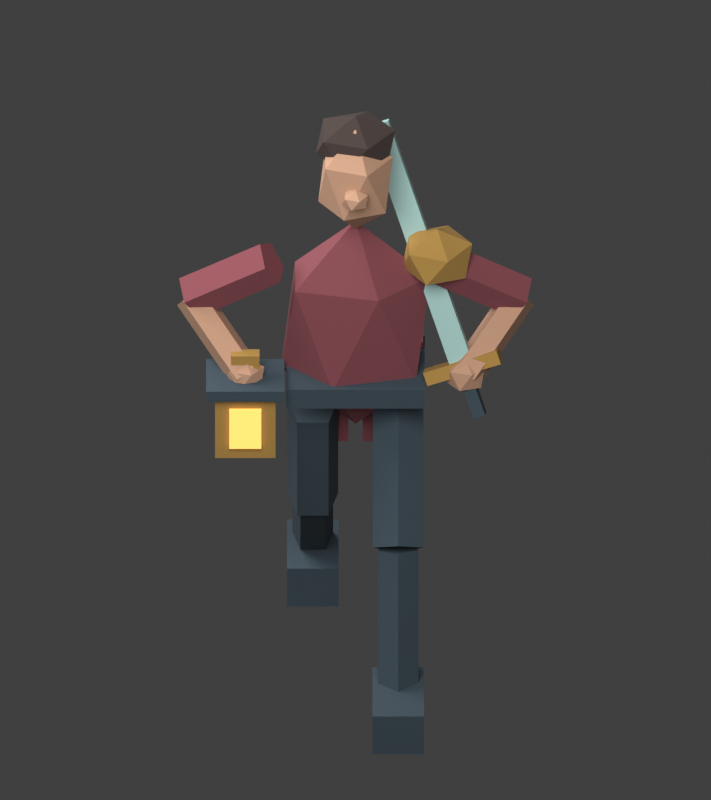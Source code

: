 # Source: rig.blend  (saved by Blender 5.2.45; exported with 4.5.12 LTS)
import bpy
from mathutils import Matrix  # noqa: F401  (used for matrix-valued properties, if any)

bpy.ops.wm.read_factory_settings(use_empty=True)
scene = bpy.context.scene
scene.name = 'Scene'

# ---- collections
col_collection = bpy.data.collections.new('Collection'); scene.collection.children.link(col_collection)

# ---- materials (node trees are filled in below, after node groups)
mat_oxblood_cloth = bpy.data.materials.new('oxblood-cloth')
mat_oxblood_cloth.diffuse_color = (0.24, 0.065, 0.08, 1.0)
mat_ink_leather = bpy.data.materials.new('ink-leather')
mat_ink_leather.diffuse_color = (0.045, 0.07, 0.09, 1.0)
mat_warm_male_face = bpy.data.materials.new('warm-male-face')
mat_warm_male_face.diffuse_color = (0.54, 0.31, 0.2, 1.0)
mat_cropped_hair = bpy.data.materials.new('cropped-hair')
mat_cropped_hair.diffuse_color = (0.055, 0.037, 0.033, 1.0)
mat_lantern_brass = bpy.data.materials.new('lantern-brass')
mat_lantern_brass.diffuse_color = (0.43, 0.25, 0.06, 1.0)
mat_pale_steel = bpy.data.materials.new('pale-steel')
mat_pale_steel.diffuse_color = (0.39, 0.6, 0.57, 1.0)
mat_warm_flame = bpy.data.materials.new('warm-flame')
mat_warm_flame.diffuse_color = (1.0, 0.53, 0.12, 1.0)

# ---- material node trees
mat_oxblood_cloth.use_nodes = True; mat_oxblood_cloth.node_tree.nodes.clear()
_N = mat_oxblood_cloth.node_tree.nodes; _L = mat_oxblood_cloth.node_tree.links
n0 = _N.new('ShaderNodeBsdfPrincipled'); n0.name = 'Principled BSDF'; n0.location = (-200, 100)
n0.inputs[0].default_value = (0.24, 0.065, 0.08, 1.0)
n0.inputs[2].default_value = 1.0
n0.inputs[10].default_value = 0.005
n1 = _N.new('ShaderNodeOutputMaterial'); n1.name = 'Material Output'; n1.location = (200, 100)
_L.new(n0.outputs[0], n1.inputs[0])
n1.is_active_output = True
mat_ink_leather.use_nodes = True; mat_ink_leather.node_tree.nodes.clear()
_N = mat_ink_leather.node_tree.nodes; _L = mat_ink_leather.node_tree.links
n0 = _N.new('ShaderNodeBsdfPrincipled'); n0.name = 'Principled BSDF'; n0.location = (-200, 100)
n0.inputs[0].default_value = (0.045, 0.07, 0.09, 1.0)
n0.inputs[2].default_value = 1.0
n0.inputs[10].default_value = 0.005
n1 = _N.new('ShaderNodeOutputMaterial'); n1.name = 'Material Output'; n1.location = (200, 100)
_L.new(n0.outputs[0], n1.inputs[0])
n1.is_active_output = True
mat_warm_male_face.use_nodes = True; mat_warm_male_face.node_tree.nodes.clear()
_N = mat_warm_male_face.node_tree.nodes; _L = mat_warm_male_face.node_tree.links
n0 = _N.new('ShaderNodeBsdfPrincipled'); n0.name = 'Principled BSDF'; n0.location = (-200, 100)
n0.inputs[0].default_value = (0.54, 0.31, 0.2, 1.0)
n0.inputs[2].default_value = 1.0
n0.inputs[10].default_value = 0.005
n1 = _N.new('ShaderNodeOutputMaterial'); n1.name = 'Material Output'; n1.location = (200, 100)
_L.new(n0.outputs[0], n1.inputs[0])
n1.is_active_output = True
mat_cropped_hair.use_nodes = True; mat_cropped_hair.node_tree.nodes.clear()
_N = mat_cropped_hair.node_tree.nodes; _L = mat_cropped_hair.node_tree.links
n0 = _N.new('ShaderNodeBsdfPrincipled'); n0.name = 'Principled BSDF'; n0.location = (-200, 100)
n0.inputs[0].default_value = (0.055, 0.037, 0.033, 1.0)
n0.inputs[2].default_value = 1.0
n0.inputs[10].default_value = 0.005
n1 = _N.new('ShaderNodeOutputMaterial'); n1.name = 'Material Output'; n1.location = (200, 100)
_L.new(n0.outputs[0], n1.inputs[0])
n1.is_active_output = True
mat_lantern_brass.use_nodes = True; mat_lantern_brass.node_tree.nodes.clear()
_N = mat_lantern_brass.node_tree.nodes; _L = mat_lantern_brass.node_tree.links
n0 = _N.new('ShaderNodeBsdfPrincipled'); n0.name = 'Principled BSDF'; n0.location = (-200, 100)
n0.inputs[0].default_value = (0.43, 0.25, 0.06, 1.0)
n0.inputs[2].default_value = 1.0
n0.inputs[10].default_value = 0.005
n1 = _N.new('ShaderNodeOutputMaterial'); n1.name = 'Material Output'; n1.location = (200, 100)
_L.new(n0.outputs[0], n1.inputs[0])
n1.is_active_output = True
mat_pale_steel.use_nodes = True; mat_pale_steel.node_tree.nodes.clear()
_N = mat_pale_steel.node_tree.nodes; _L = mat_pale_steel.node_tree.links
n0 = _N.new('ShaderNodeBsdfPrincipled'); n0.name = 'Principled BSDF'; n0.location = (-200, 100)
n0.inputs[0].default_value = (0.39, 0.6, 0.57, 1.0)
n0.inputs[2].default_value = 1.0
n0.inputs[10].default_value = 0.005
n1 = _N.new('ShaderNodeOutputMaterial'); n1.name = 'Material Output'; n1.location = (200, 100)
_L.new(n0.outputs[0], n1.inputs[0])
n1.is_active_output = True
mat_warm_flame.use_nodes = True; mat_warm_flame.node_tree.nodes.clear()
_N = mat_warm_flame.node_tree.nodes; _L = mat_warm_flame.node_tree.links
n0 = _N.new('ShaderNodeBsdfPrincipled'); n0.name = 'Principled BSDF'; n0.location = (-200, 100)
n0.inputs[0].default_value = (1.0, 0.53, 0.12, 1.0)
n0.inputs[2].default_value = 1.0
n0.inputs[10].default_value = 0.005
n0.inputs[27].default_value = (1.0, 0.53, 0.12, 1.0)
n0.inputs[28].default_value = 1.0
n1 = _N.new('ShaderNodeOutputMaterial'); n1.name = 'Material Output'; n1.location = (200, 100)
_L.new(n0.outputs[0], n1.inputs[0])
n1.is_active_output = True

# ---- world
world_world = bpy.data.worlds.new('World'); scene.world = world_world
world_world.use_nodes = True; world_world.node_tree.nodes.clear()
_N = world_world.node_tree.nodes; _L = world_world.node_tree.links
n0 = _N.new('ShaderNodeOutputWorld'); n0.name = 'World Output'; n0.location = (200, 100)
n1 = _N.new('ShaderNodeBackground'); n1.name = 'Background'; n1.location = (-200, 100)
n1.inputs[0].default_value = (0.05088, 0.05088, 0.05088, 1.0)
_L.new(n1.outputs[0], n0.inputs[0])
n0.is_active_output = True
world_world.color = (0.15, 0.15, 0.15)
world_world.sun_shadow_jitter_overblur = 0.0

# ---- cameras
cam_camera_001 = bpy.data.cameras.new('Camera.001')
cam_camera_001.type = 'ORTHO'
cam_camera_001.ortho_scale = 2.25

# ---- lights
light_area = bpy.data.lights.new('Area', 'AREA')
light_area.energy = 450.0
light_area.shape = 'DISK'
light_area.size = 5.0
light_area.size_y = 1.0
light_area_001 = bpy.data.lights.new('Area.001', 'AREA')
light_area_001.energy = 220.0
light_area_001.shape = 'DISK'
light_area_001.size = 4.0
light_area_001.size_y = 1.0

# ---- meshes
me_icosphere = bpy.data.meshes.new('Icosphere')
me_icosphere.from_pydata([(0.0, 0.0, -1.0), (0.7236, -0.5257, -0.4472), (-0.2764, -0.8506, -0.4472), (-0.8944, 0.0, -0.4472), (-0.2764, 0.8506, -0.4472), (0.7236, 0.5257, -0.4472), (0.2764, -0.8506, 0.4472), (-0.7236, -0.5257, 0.4472), (-0.7236, 0.5257, 0.4472), (0.2764, 0.8506, 0.4472), (0.8944, 0.0, 0.4472), (0.0, 0.0, 1.0)], [], [(0, 1, 2), (1, 0, 5), (0, 2, 3), (0, 3, 4), (0, 4, 5), (1, 5, 10), (2, 1, 6), (3, 2, 7), (4, 3, 8), (5, 4, 9), (1, 10, 6), (2, 6, 7), (3, 7, 8), (4, 8, 9), (5, 9, 10), (6, 10, 11), (7, 6, 11), (8, 7, 11), (9, 8, 11), (10, 9, 11)])
_uv = me_icosphere.uv_layers.new(name='UVMap')
_uv.uv.foreach_set('vector', [0.1818, 0.0, 0.2727, 0.1575, 0.09091, 0.1575, 0.2727, 0.1575, 0.3636, 0.0, 0.4545, 0.1575, 0.9091, 0.0, 1.0, 0.1575, 0.8182, 0.1575, 0.7273, 0.0, 0.8182, 0.1575, 0.6364, 0.1575, 0.5455, 0.0, 0.6364, 0.1575, 0.4545, 0.1575, 0.2727, 0.1575, 0.4545, 0.1575, 0.3636, 0.3149, 0.09091, 0.1575, 0.2727, 0.1575, 0.1818, 0.3149, 0.8182, 0.1575, 1.0, 0.1575, 0.9091, 0.3149, 0.6364, 0.1575, 0.8182, 0.1575, 0.7273, 0.3149, 0.4545, 0.1575, 0.6364, 0.1575, 0.5455, 0.3149, 0.2727, 0.1575, 0.3636, 0.3149, 0.1818, 0.3149, 0.09091, 0.1575, 0.1818, 0.3149, 0.0, 0.3149, 0.8182, 0.1575, 0.9091, 0.3149, 0.7273, 0.3149, 0.6364, 0.1575, 0.7273, 0.3149, 0.5455, 0.3149, 0.4545, 0.1575, 0.5455, 0.3149, 0.3636, 0.3149, 0.1818, 0.3149, 0.3636, 0.3149, 0.2727, 0.4724, 0.0, 0.3149, 0.1818, 0.3149, 0.09091, 0.4724, 0.7273, 0.3149, 0.9091, 0.3149, 0.8182, 0.4724, 0.5455, 0.3149, 0.7273, 0.3149, 0.6364, 0.4724, 0.3636, 0.3149, 0.5455, 0.3149, 0.4545, 0.4724])
me_icosphere.materials.append(mat_oxblood_cloth)
me_icosphere.update()
me_cube_001 = bpy.data.meshes.new('Cube.001')
me_cube_001.from_pydata([(-0.5, -0.5, -0.5), (-0.5, -0.5, 0.5), (-0.5, 0.5, -0.5), (-0.5, 0.5, 0.5), (0.5, -0.5, -0.5), (0.5, -0.5, 0.5), (0.5, 0.5, -0.5), (0.5, 0.5, 0.5)], [], [(0, 1, 3, 2), (2, 3, 7, 6), (6, 7, 5, 4), (4, 5, 1, 0), (2, 6, 4, 0), (7, 3, 1, 5)])
_uv = me_cube_001.uv_layers.new(name='UVMap')
_uv.uv.foreach_set('vector', [0.375, 0.0, 0.625, 0.0, 0.625, 0.25, 0.375, 0.25, 0.375, 0.25, 0.625, 0.25, 0.625, 0.5, 0.375, 0.5, 0.375, 0.5, 0.625, 0.5, 0.625, 0.75, 0.375, 0.75, 0.375, 0.75, 0.625, 0.75, 0.625, 1.0, 0.375, 1.0, 0.125, 0.5, 0.375, 0.5, 0.375, 0.75, 0.125, 0.75, 0.625, 0.5, 0.875, 0.5, 0.875, 0.75, 0.625, 0.75])
me_cube_001.materials.append(mat_ink_leather)
me_cube_001.update()
me_icosphere_001 = bpy.data.meshes.new('Icosphere.001')
me_icosphere_001.from_pydata([(0.0, 0.0, -1.0), (0.7236, -0.5257, -0.4472), (-0.2764, -0.8506, -0.4472), (-0.8944, 0.0, -0.4472), (-0.2764, 0.8506, -0.4472), (0.7236, 0.5257, -0.4472), (0.2764, -0.8506, 0.4472), (-0.7236, -0.5257, 0.4472), (-0.7236, 0.5257, 0.4472), (0.2764, 0.8506, 0.4472), (0.8944, 0.0, 0.4472), (0.0, 0.0, 1.0)], [], [(0, 1, 2), (1, 0, 5), (0, 2, 3), (0, 3, 4), (0, 4, 5), (1, 5, 10), (2, 1, 6), (3, 2, 7), (4, 3, 8), (5, 4, 9), (1, 10, 6), (2, 6, 7), (3, 7, 8), (4, 8, 9), (5, 9, 10), (6, 10, 11), (7, 6, 11), (8, 7, 11), (9, 8, 11), (10, 9, 11)])
_uv = me_icosphere_001.uv_layers.new(name='UVMap')
_uv.uv.foreach_set('vector', [0.1818, 0.0, 0.2727, 0.1575, 0.09091, 0.1575, 0.2727, 0.1575, 0.3636, 0.0, 0.4545, 0.1575, 0.9091, 0.0, 1.0, 0.1575, 0.8182, 0.1575, 0.7273, 0.0, 0.8182, 0.1575, 0.6364, 0.1575, 0.5455, 0.0, 0.6364, 0.1575, 0.4545, 0.1575, 0.2727, 0.1575, 0.4545, 0.1575, 0.3636, 0.3149, 0.09091, 0.1575, 0.2727, 0.1575, 0.1818, 0.3149, 0.8182, 0.1575, 1.0, 0.1575, 0.9091, 0.3149, 0.6364, 0.1575, 0.8182, 0.1575, 0.7273, 0.3149, 0.4545, 0.1575, 0.6364, 0.1575, 0.5455, 0.3149, 0.2727, 0.1575, 0.3636, 0.3149, 0.1818, 0.3149, 0.09091, 0.1575, 0.1818, 0.3149, 0.0, 0.3149, 0.8182, 0.1575, 0.9091, 0.3149, 0.7273, 0.3149, 0.6364, 0.1575, 0.7273, 0.3149, 0.5455, 0.3149, 0.4545, 0.1575, 0.5455, 0.3149, 0.3636, 0.3149, 0.1818, 0.3149, 0.3636, 0.3149, 0.2727, 0.4724, 0.0, 0.3149, 0.1818, 0.3149, 0.09091, 0.4724, 0.7273, 0.3149, 0.9091, 0.3149, 0.8182, 0.4724, 0.5455, 0.3149, 0.7273, 0.3149, 0.6364, 0.4724, 0.3636, 0.3149, 0.5455, 0.3149, 0.4545, 0.4724])
me_icosphere_001.materials.append(mat_warm_male_face)
me_icosphere_001.update()
me_icosphere_002 = bpy.data.meshes.new('Icosphere.002')
me_icosphere_002.from_pydata([(0.0, 0.0, -1.0), (0.7236, -0.5257, -0.4472), (-0.2764, -0.8506, -0.4472), (-0.8944, 0.0, -0.4472), (-0.2764, 0.8506, -0.4472), (0.7236, 0.5257, -0.4472), (0.2764, -0.8506, 0.4472), (-0.7236, -0.5257, 0.4472), (-0.7236, 0.5257, 0.4472), (0.2764, 0.8506, 0.4472), (0.8944, 0.0, 0.4472), (0.0, 0.0, 1.0)], [], [(0, 1, 2), (1, 0, 5), (0, 2, 3), (0, 3, 4), (0, 4, 5), (1, 5, 10), (2, 1, 6), (3, 2, 7), (4, 3, 8), (5, 4, 9), (1, 10, 6), (2, 6, 7), (3, 7, 8), (4, 8, 9), (5, 9, 10), (6, 10, 11), (7, 6, 11), (8, 7, 11), (9, 8, 11), (10, 9, 11)])
_uv = me_icosphere_002.uv_layers.new(name='UVMap')
_uv.uv.foreach_set('vector', [0.1818, 0.0, 0.2727, 0.1575, 0.09091, 0.1575, 0.2727, 0.1575, 0.3636, 0.0, 0.4545, 0.1575, 0.9091, 0.0, 1.0, 0.1575, 0.8182, 0.1575, 0.7273, 0.0, 0.8182, 0.1575, 0.6364, 0.1575, 0.5455, 0.0, 0.6364, 0.1575, 0.4545, 0.1575, 0.2727, 0.1575, 0.4545, 0.1575, 0.3636, 0.3149, 0.09091, 0.1575, 0.2727, 0.1575, 0.1818, 0.3149, 0.8182, 0.1575, 1.0, 0.1575, 0.9091, 0.3149, 0.6364, 0.1575, 0.8182, 0.1575, 0.7273, 0.3149, 0.4545, 0.1575, 0.6364, 0.1575, 0.5455, 0.3149, 0.2727, 0.1575, 0.3636, 0.3149, 0.1818, 0.3149, 0.09091, 0.1575, 0.1818, 0.3149, 0.0, 0.3149, 0.8182, 0.1575, 0.9091, 0.3149, 0.7273, 0.3149, 0.6364, 0.1575, 0.7273, 0.3149, 0.5455, 0.3149, 0.4545, 0.1575, 0.5455, 0.3149, 0.3636, 0.3149, 0.1818, 0.3149, 0.3636, 0.3149, 0.2727, 0.4724, 0.0, 0.3149, 0.1818, 0.3149, 0.09091, 0.4724, 0.7273, 0.3149, 0.9091, 0.3149, 0.8182, 0.4724, 0.5455, 0.3149, 0.7273, 0.3149, 0.6364, 0.4724, 0.3636, 0.3149, 0.5455, 0.3149, 0.4545, 0.4724])
me_icosphere_002.materials.append(mat_cropped_hair)
me_icosphere_002.update()
me_icosphere_003 = bpy.data.meshes.new('Icosphere.003')
me_icosphere_003.from_pydata([(0.0, 0.0, -1.0), (0.7236, -0.5257, -0.4472), (-0.2764, -0.8506, -0.4472), (-0.8944, 0.0, -0.4472), (-0.2764, 0.8506, -0.4472), (0.7236, 0.5257, -0.4472), (0.2764, -0.8506, 0.4472), (-0.7236, -0.5257, 0.4472), (-0.7236, 0.5257, 0.4472), (0.2764, 0.8506, 0.4472), (0.8944, 0.0, 0.4472), (0.0, 0.0, 1.0)], [], [(0, 1, 2), (1, 0, 5), (0, 2, 3), (0, 3, 4), (0, 4, 5), (1, 5, 10), (2, 1, 6), (3, 2, 7), (4, 3, 8), (5, 4, 9), (1, 10, 6), (2, 6, 7), (3, 7, 8), (4, 8, 9), (5, 9, 10), (6, 10, 11), (7, 6, 11), (8, 7, 11), (9, 8, 11), (10, 9, 11)])
_uv = me_icosphere_003.uv_layers.new(name='UVMap')
_uv.uv.foreach_set('vector', [0.1818, 0.0, 0.2727, 0.1575, 0.09091, 0.1575, 0.2727, 0.1575, 0.3636, 0.0, 0.4545, 0.1575, 0.9091, 0.0, 1.0, 0.1575, 0.8182, 0.1575, 0.7273, 0.0, 0.8182, 0.1575, 0.6364, 0.1575, 0.5455, 0.0, 0.6364, 0.1575, 0.4545, 0.1575, 0.2727, 0.1575, 0.4545, 0.1575, 0.3636, 0.3149, 0.09091, 0.1575, 0.2727, 0.1575, 0.1818, 0.3149, 0.8182, 0.1575, 1.0, 0.1575, 0.9091, 0.3149, 0.6364, 0.1575, 0.8182, 0.1575, 0.7273, 0.3149, 0.4545, 0.1575, 0.6364, 0.1575, 0.5455, 0.3149, 0.2727, 0.1575, 0.3636, 0.3149, 0.1818, 0.3149, 0.09091, 0.1575, 0.1818, 0.3149, 0.0, 0.3149, 0.8182, 0.1575, 0.9091, 0.3149, 0.7273, 0.3149, 0.6364, 0.1575, 0.7273, 0.3149, 0.5455, 0.3149, 0.4545, 0.1575, 0.5455, 0.3149, 0.3636, 0.3149, 0.1818, 0.3149, 0.3636, 0.3149, 0.2727, 0.4724, 0.0, 0.3149, 0.1818, 0.3149, 0.09091, 0.4724, 0.7273, 0.3149, 0.9091, 0.3149, 0.8182, 0.4724, 0.5455, 0.3149, 0.7273, 0.3149, 0.6364, 0.4724, 0.3636, 0.3149, 0.5455, 0.3149, 0.4545, 0.4724])
me_icosphere_003.materials.append(mat_warm_male_face)
me_icosphere_003.update()
me_icosphere_004 = bpy.data.meshes.new('Icosphere.004')
me_icosphere_004.from_pydata([(0.0, 0.0, -1.0), (0.7236, -0.5257, -0.4472), (-0.2764, -0.8506, -0.4472), (-0.8944, 0.0, -0.4472), (-0.2764, 0.8506, -0.4472), (0.7236, 0.5257, -0.4472), (0.2764, -0.8506, 0.4472), (-0.7236, -0.5257, 0.4472), (-0.7236, 0.5257, 0.4472), (0.2764, 0.8506, 0.4472), (0.8944, 0.0, 0.4472), (0.0, 0.0, 1.0)], [], [(0, 1, 2), (1, 0, 5), (0, 2, 3), (0, 3, 4), (0, 4, 5), (1, 5, 10), (2, 1, 6), (3, 2, 7), (4, 3, 8), (5, 4, 9), (1, 10, 6), (2, 6, 7), (3, 7, 8), (4, 8, 9), (5, 9, 10), (6, 10, 11), (7, 6, 11), (8, 7, 11), (9, 8, 11), (10, 9, 11)])
_uv = me_icosphere_004.uv_layers.new(name='UVMap')
_uv.uv.foreach_set('vector', [0.1818, 0.0, 0.2727, 0.1575, 0.09091, 0.1575, 0.2727, 0.1575, 0.3636, 0.0, 0.4545, 0.1575, 0.9091, 0.0, 1.0, 0.1575, 0.8182, 0.1575, 0.7273, 0.0, 0.8182, 0.1575, 0.6364, 0.1575, 0.5455, 0.0, 0.6364, 0.1575, 0.4545, 0.1575, 0.2727, 0.1575, 0.4545, 0.1575, 0.3636, 0.3149, 0.09091, 0.1575, 0.2727, 0.1575, 0.1818, 0.3149, 0.8182, 0.1575, 1.0, 0.1575, 0.9091, 0.3149, 0.6364, 0.1575, 0.8182, 0.1575, 0.7273, 0.3149, 0.4545, 0.1575, 0.6364, 0.1575, 0.5455, 0.3149, 0.2727, 0.1575, 0.3636, 0.3149, 0.1818, 0.3149, 0.09091, 0.1575, 0.1818, 0.3149, 0.0, 0.3149, 0.8182, 0.1575, 0.9091, 0.3149, 0.7273, 0.3149, 0.6364, 0.1575, 0.7273, 0.3149, 0.5455, 0.3149, 0.4545, 0.1575, 0.5455, 0.3149, 0.3636, 0.3149, 0.1818, 0.3149, 0.3636, 0.3149, 0.2727, 0.4724, 0.0, 0.3149, 0.1818, 0.3149, 0.09091, 0.4724, 0.7273, 0.3149, 0.9091, 0.3149, 0.8182, 0.4724, 0.5455, 0.3149, 0.7273, 0.3149, 0.6364, 0.4724, 0.3636, 0.3149, 0.5455, 0.3149, 0.4545, 0.4724])
me_icosphere_004.materials.append(mat_lantern_brass)
me_icosphere_004.update()
me_cube_002 = bpy.data.meshes.new('Cube.002')
me_cube_002.from_pydata([(-0.5, -0.5, -0.5), (-0.5, -0.5, 0.5), (-0.5, 0.5, -0.5), (-0.5, 0.5, 0.5), (0.5, -0.5, -0.5), (0.5, -0.5, 0.5), (0.5, 0.5, -0.5), (0.5, 0.5, 0.5)], [], [(0, 1, 3, 2), (2, 3, 7, 6), (6, 7, 5, 4), (4, 5, 1, 0), (2, 6, 4, 0), (7, 3, 1, 5)])
_uv = me_cube_002.uv_layers.new(name='UVMap')
_uv.uv.foreach_set('vector', [0.375, 0.0, 0.625, 0.0, 0.625, 0.25, 0.375, 0.25, 0.375, 0.25, 0.625, 0.25, 0.625, 0.5, 0.375, 0.5, 0.375, 0.5, 0.625, 0.5, 0.625, 0.75, 0.375, 0.75, 0.375, 0.75, 0.625, 0.75, 0.625, 1.0, 0.375, 1.0, 0.125, 0.5, 0.375, 0.5, 0.375, 0.75, 0.125, 0.75, 0.625, 0.5, 0.875, 0.5, 0.875, 0.75, 0.625, 0.75])
me_cube_002.materials.append(mat_oxblood_cloth)
me_cube_002.update()
me_cube_003 = bpy.data.meshes.new('Cube.003')
me_cube_003.from_pydata([(-0.5, -0.5, -0.5), (-0.5, -0.5, 0.5), (-0.5, 0.5, -0.5), (-0.5, 0.5, 0.5), (0.5, -0.5, -0.5), (0.5, -0.5, 0.5), (0.5, 0.5, -0.5), (0.5, 0.5, 0.5)], [], [(0, 1, 3, 2), (2, 3, 7, 6), (6, 7, 5, 4), (4, 5, 1, 0), (2, 6, 4, 0), (7, 3, 1, 5)])
_uv = me_cube_003.uv_layers.new(name='UVMap')
_uv.uv.foreach_set('vector', [0.375, 0.0, 0.625, 0.0, 0.625, 0.25, 0.375, 0.25, 0.375, 0.25, 0.625, 0.25, 0.625, 0.5, 0.375, 0.5, 0.375, 0.5, 0.625, 0.5, 0.625, 0.75, 0.375, 0.75, 0.375, 0.75, 0.625, 0.75, 0.625, 1.0, 0.375, 1.0, 0.125, 0.5, 0.375, 0.5, 0.375, 0.75, 0.125, 0.75, 0.625, 0.5, 0.875, 0.5, 0.875, 0.75, 0.625, 0.75])
me_cube_003.materials.append(mat_oxblood_cloth)
me_cube_003.update()
me_cylinder = bpy.data.meshes.new('Cylinder')
me_cylinder.from_pydata([(0.0, 0.075, -0.185), (0.0, 0.075, 0.185), (0.07133, 0.02318, -0.185), (0.07133, 0.02318, 0.185), (0.04408, -0.06068, -0.185), (0.04408, -0.06068, 0.185), (-0.04408, -0.06068, -0.185), (-0.04408, -0.06068, 0.185), (-0.07133, 0.02318, -0.185), (-0.07133, 0.02318, 0.185)], [], [(0, 1, 3, 2), (2, 3, 5, 4), (4, 5, 7, 6), (3, 1, 9, 7, 5), (6, 7, 9, 8), (8, 9, 1, 0), (0, 2, 4, 6, 8)])
_uv = me_cylinder.uv_layers.new(name='UVMap')
_uv.uv.foreach_set('vector', [1.0, 0.5, 1.0, 1.0, 0.8, 1.0, 0.8, 0.5, 0.8, 0.5, 0.8, 1.0, 0.6, 1.0, 0.6, 0.5, 0.6, 0.5, 0.6, 1.0, 0.4, 1.0, 0.4, 0.5, 0.4783, 0.3242, 0.25, 0.49, 0.02175, 0.3242, 0.1089, 0.05584, 0.3911, 0.05584, 0.4, 0.5, 0.4, 1.0, 0.2, 1.0, 0.2, 0.5, 0.2, 0.5, 0.2, 1.0, 2.98e-08, 1.0, 2.98e-08, 0.5, 0.75, 0.49, 0.9783, 0.3242, 0.8911, 0.05584, 0.6089, 0.05584, 0.5217, 0.3242])
me_cylinder.materials.append(mat_ink_leather)
me_cylinder.update()
me_cylinder_001 = bpy.data.meshes.new('Cylinder.001')
me_cylinder_001.from_pydata([(0.0, 0.06, -0.205), (0.0, 0.06, 0.205), (0.05706, 0.01854, -0.205), (0.05706, 0.01854, 0.205), (0.03527, -0.04854, -0.205), (0.03527, -0.04854, 0.205), (-0.03527, -0.04854, -0.205), (-0.03527, -0.04854, 0.205), (-0.05706, 0.01854, -0.205), (-0.05706, 0.01854, 0.205)], [], [(0, 1, 3, 2), (2, 3, 5, 4), (4, 5, 7, 6), (3, 1, 9, 7, 5), (6, 7, 9, 8), (8, 9, 1, 0), (0, 2, 4, 6, 8)])
_uv = me_cylinder_001.uv_layers.new(name='UVMap')
_uv.uv.foreach_set('vector', [1.0, 0.5, 1.0, 1.0, 0.8, 1.0, 0.8, 0.5, 0.8, 0.5, 0.8, 1.0, 0.6, 1.0, 0.6, 0.5, 0.6, 0.5, 0.6, 1.0, 0.4, 1.0, 0.4, 0.5, 0.4783, 0.3242, 0.25, 0.49, 0.02175, 0.3242, 0.1089, 0.05584, 0.3911, 0.05584, 0.4, 0.5, 0.4, 1.0, 0.2, 1.0, 0.2, 0.5, 0.2, 0.5, 0.2, 1.0, 2.98e-08, 1.0, 2.98e-08, 0.5, 0.75, 0.49, 0.9783, 0.3242, 0.8911, 0.05584, 0.6089, 0.05584, 0.5217, 0.3242])
me_cylinder_001.materials.append(mat_ink_leather)
me_cylinder_001.update()
me_cube_004 = bpy.data.meshes.new('Cube.004')
me_cube_004.from_pydata([(-0.5, -0.5, -0.5), (-0.5, -0.5, 0.5), (-0.5, 0.5, -0.5), (-0.5, 0.5, 0.5), (0.5, -0.5, -0.5), (0.5, -0.5, 0.5), (0.5, 0.5, -0.5), (0.5, 0.5, 0.5)], [], [(0, 1, 3, 2), (2, 3, 7, 6), (6, 7, 5, 4), (4, 5, 1, 0), (2, 6, 4, 0), (7, 3, 1, 5)])
_uv = me_cube_004.uv_layers.new(name='UVMap')
_uv.uv.foreach_set('vector', [0.375, 0.0, 0.625, 0.0, 0.625, 0.25, 0.375, 0.25, 0.375, 0.25, 0.625, 0.25, 0.625, 0.5, 0.375, 0.5, 0.375, 0.5, 0.625, 0.5, 0.625, 0.75, 0.375, 0.75, 0.375, 0.75, 0.625, 0.75, 0.625, 1.0, 0.375, 1.0, 0.125, 0.5, 0.375, 0.5, 0.375, 0.75, 0.125, 0.75, 0.625, 0.5, 0.875, 0.5, 0.875, 0.75, 0.625, 0.75])
me_cube_004.materials.append(mat_ink_leather)
me_cube_004.update()
me_cylinder_002 = bpy.data.meshes.new('Cylinder.002')
me_cylinder_002.from_pydata([(0.0, 0.075, -0.185), (0.0, 0.075, 0.185), (0.07133, 0.02318, -0.185), (0.07133, 0.02318, 0.185), (0.04408, -0.06068, -0.185), (0.04408, -0.06068, 0.185), (-0.04408, -0.06068, -0.185), (-0.04408, -0.06068, 0.185), (-0.07133, 0.02318, -0.185), (-0.07133, 0.02318, 0.185)], [], [(0, 1, 3, 2), (2, 3, 5, 4), (4, 5, 7, 6), (3, 1, 9, 7, 5), (6, 7, 9, 8), (8, 9, 1, 0), (0, 2, 4, 6, 8)])
_uv = me_cylinder_002.uv_layers.new(name='UVMap')
_uv.uv.foreach_set('vector', [1.0, 0.5, 1.0, 1.0, 0.8, 1.0, 0.8, 0.5, 0.8, 0.5, 0.8, 1.0, 0.6, 1.0, 0.6, 0.5, 0.6, 0.5, 0.6, 1.0, 0.4, 1.0, 0.4, 0.5, 0.4783, 0.3242, 0.25, 0.49, 0.02175, 0.3242, 0.1089, 0.05584, 0.3911, 0.05584, 0.4, 0.5, 0.4, 1.0, 0.2, 1.0, 0.2, 0.5, 0.2, 0.5, 0.2, 1.0, 2.98e-08, 1.0, 2.98e-08, 0.5, 0.75, 0.49, 0.9783, 0.3242, 0.8911, 0.05584, 0.6089, 0.05584, 0.5217, 0.3242])
me_cylinder_002.materials.append(mat_ink_leather)
me_cylinder_002.update()
me_cylinder_003 = bpy.data.meshes.new('Cylinder.003')
me_cylinder_003.from_pydata([(0.0, 0.06, -0.205), (0.0, 0.06, 0.205), (0.05706, 0.01854, -0.205), (0.05706, 0.01854, 0.205), (0.03527, -0.04854, -0.205), (0.03527, -0.04854, 0.205), (-0.03527, -0.04854, -0.205), (-0.03527, -0.04854, 0.205), (-0.05706, 0.01854, -0.205), (-0.05706, 0.01854, 0.205)], [], [(0, 1, 3, 2), (2, 3, 5, 4), (4, 5, 7, 6), (3, 1, 9, 7, 5), (6, 7, 9, 8), (8, 9, 1, 0), (0, 2, 4, 6, 8)])
_uv = me_cylinder_003.uv_layers.new(name='UVMap')
_uv.uv.foreach_set('vector', [1.0, 0.5, 1.0, 1.0, 0.8, 1.0, 0.8, 0.5, 0.8, 0.5, 0.8, 1.0, 0.6, 1.0, 0.6, 0.5, 0.6, 0.5, 0.6, 1.0, 0.4, 1.0, 0.4, 0.5, 0.4783, 0.3242, 0.25, 0.49, 0.02175, 0.3242, 0.1089, 0.05584, 0.3911, 0.05584, 0.4, 0.5, 0.4, 1.0, 0.2, 1.0, 0.2, 0.5, 0.2, 0.5, 0.2, 1.0, 2.98e-08, 1.0, 2.98e-08, 0.5, 0.75, 0.49, 0.9783, 0.3242, 0.8911, 0.05584, 0.6089, 0.05584, 0.5217, 0.3242])
me_cylinder_003.materials.append(mat_ink_leather)
me_cylinder_003.update()
me_cube_005 = bpy.data.meshes.new('Cube.005')
me_cube_005.from_pydata([(-0.5, -0.5, -0.5), (-0.5, -0.5, 0.5), (-0.5, 0.5, -0.5), (-0.5, 0.5, 0.5), (0.5, -0.5, -0.5), (0.5, -0.5, 0.5), (0.5, 0.5, -0.5), (0.5, 0.5, 0.5)], [], [(0, 1, 3, 2), (2, 3, 7, 6), (6, 7, 5, 4), (4, 5, 1, 0), (2, 6, 4, 0), (7, 3, 1, 5)])
_uv = me_cube_005.uv_layers.new(name='UVMap')
_uv.uv.foreach_set('vector', [0.375, 0.0, 0.625, 0.0, 0.625, 0.25, 0.375, 0.25, 0.375, 0.25, 0.625, 0.25, 0.625, 0.5, 0.375, 0.5, 0.375, 0.5, 0.625, 0.5, 0.625, 0.75, 0.375, 0.75, 0.375, 0.75, 0.625, 0.75, 0.625, 1.0, 0.375, 1.0, 0.125, 0.5, 0.375, 0.5, 0.375, 0.75, 0.125, 0.75, 0.625, 0.5, 0.875, 0.5, 0.875, 0.75, 0.625, 0.75])
me_cube_005.materials.append(mat_ink_leather)
me_cube_005.update()
me_cylinder_004 = bpy.data.meshes.new('Cylinder.004')
me_cylinder_004.from_pydata([(0.0, 0.065, -0.1252), (0.0, 0.065, 0.1252), (0.06182, 0.02009, -0.1252), (0.06182, 0.02009, 0.1252), (0.03821, -0.05259, -0.1252), (0.03821, -0.05259, 0.1252), (-0.03821, -0.05259, -0.1252), (-0.03821, -0.05259, 0.1252), (-0.06182, 0.02009, -0.1252), (-0.06182, 0.02009, 0.1252)], [], [(0, 1, 3, 2), (2, 3, 5, 4), (4, 5, 7, 6), (3, 1, 9, 7, 5), (6, 7, 9, 8), (8, 9, 1, 0), (0, 2, 4, 6, 8)])
_uv = me_cylinder_004.uv_layers.new(name='UVMap')
_uv.uv.foreach_set('vector', [1.0, 0.5, 1.0, 1.0, 0.8, 1.0, 0.8, 0.5, 0.8, 0.5, 0.8, 1.0, 0.6, 1.0, 0.6, 0.5, 0.6, 0.5, 0.6, 1.0, 0.4, 1.0, 0.4, 0.5, 0.4783, 0.3242, 0.25, 0.49, 0.02175, 0.3242, 0.1089, 0.05584, 0.3911, 0.05584, 0.4, 0.5, 0.4, 1.0, 0.2, 1.0, 0.2, 0.5, 0.2, 0.5, 0.2, 1.0, 2.98e-08, 1.0, 2.98e-08, 0.5, 0.75, 0.49, 0.9783, 0.3242, 0.8911, 0.05584, 0.6089, 0.05584, 0.5217, 0.3242])
me_cylinder_004.materials.append(mat_oxblood_cloth)
me_cylinder_004.update()
me_cylinder_005 = bpy.data.meshes.new('Cylinder.005')
me_cylinder_005.from_pydata([(0.0, 0.05, -0.07089), (0.0, 0.05, 0.07089), (0.04755, 0.01545, -0.07089), (0.04755, 0.01545, 0.07089), (0.02939, -0.04045, -0.07089), (0.02939, -0.04045, 0.07089), (-0.02939, -0.04045, -0.07089), (-0.02939, -0.04045, 0.07089), (-0.04755, 0.01545, -0.07089), (-0.04755, 0.01545, 0.07089)], [], [(0, 1, 3, 2), (2, 3, 5, 4), (4, 5, 7, 6), (3, 1, 9, 7, 5), (6, 7, 9, 8), (8, 9, 1, 0), (0, 2, 4, 6, 8)])
_uv = me_cylinder_005.uv_layers.new(name='UVMap')
_uv.uv.foreach_set('vector', [1.0, 0.5, 1.0, 1.0, 0.8, 1.0, 0.8, 0.5, 0.8, 0.5, 0.8, 1.0, 0.6, 1.0, 0.6, 0.5, 0.6, 0.5, 0.6, 1.0, 0.4, 1.0, 0.4, 0.5, 0.4783, 0.3242, 0.25, 0.49, 0.02175, 0.3242, 0.1089, 0.05584, 0.3911, 0.05584, 0.4, 0.5, 0.4, 1.0, 0.2, 1.0, 0.2, 0.5, 0.2, 0.5, 0.2, 1.0, 2.98e-08, 1.0, 2.98e-08, 0.5, 0.75, 0.49, 0.9783, 0.3242, 0.8911, 0.05584, 0.6089, 0.05584, 0.5217, 0.3242])
me_cylinder_005.materials.append(mat_warm_male_face)
me_cylinder_005.update()
me_icosphere_005 = bpy.data.meshes.new('Icosphere.005')
me_icosphere_005.from_pydata([(0.0, 0.0, -1.0), (0.7236, -0.5257, -0.4472), (-0.2764, -0.8506, -0.4472), (-0.8944, 0.0, -0.4472), (-0.2764, 0.8506, -0.4472), (0.7236, 0.5257, -0.4472), (0.2764, -0.8506, 0.4472), (-0.7236, -0.5257, 0.4472), (-0.7236, 0.5257, 0.4472), (0.2764, 0.8506, 0.4472), (0.8944, 0.0, 0.4472), (0.0, 0.0, 1.0)], [], [(0, 1, 2), (1, 0, 5), (0, 2, 3), (0, 3, 4), (0, 4, 5), (1, 5, 10), (2, 1, 6), (3, 2, 7), (4, 3, 8), (5, 4, 9), (1, 10, 6), (2, 6, 7), (3, 7, 8), (4, 8, 9), (5, 9, 10), (6, 10, 11), (7, 6, 11), (8, 7, 11), (9, 8, 11), (10, 9, 11)])
_uv = me_icosphere_005.uv_layers.new(name='UVMap')
_uv.uv.foreach_set('vector', [0.1818, 0.0, 0.2727, 0.1575, 0.09091, 0.1575, 0.2727, 0.1575, 0.3636, 0.0, 0.4545, 0.1575, 0.9091, 0.0, 1.0, 0.1575, 0.8182, 0.1575, 0.7273, 0.0, 0.8182, 0.1575, 0.6364, 0.1575, 0.5455, 0.0, 0.6364, 0.1575, 0.4545, 0.1575, 0.2727, 0.1575, 0.4545, 0.1575, 0.3636, 0.3149, 0.09091, 0.1575, 0.2727, 0.1575, 0.1818, 0.3149, 0.8182, 0.1575, 1.0, 0.1575, 0.9091, 0.3149, 0.6364, 0.1575, 0.8182, 0.1575, 0.7273, 0.3149, 0.4545, 0.1575, 0.6364, 0.1575, 0.5455, 0.3149, 0.2727, 0.1575, 0.3636, 0.3149, 0.1818, 0.3149, 0.09091, 0.1575, 0.1818, 0.3149, 0.0, 0.3149, 0.8182, 0.1575, 0.9091, 0.3149, 0.7273, 0.3149, 0.6364, 0.1575, 0.7273, 0.3149, 0.5455, 0.3149, 0.4545, 0.1575, 0.5455, 0.3149, 0.3636, 0.3149, 0.1818, 0.3149, 0.3636, 0.3149, 0.2727, 0.4724, 0.0, 0.3149, 0.1818, 0.3149, 0.09091, 0.4724, 0.7273, 0.3149, 0.9091, 0.3149, 0.8182, 0.4724, 0.5455, 0.3149, 0.7273, 0.3149, 0.6364, 0.4724, 0.3636, 0.3149, 0.5455, 0.3149, 0.4545, 0.4724])
me_icosphere_005.materials.append(mat_warm_male_face)
me_icosphere_005.update()
me_cylinder_006 = bpy.data.meshes.new('Cylinder.006')
me_cylinder_006.from_pydata([(0.0, 0.065, -0.1252), (0.0, 0.065, 0.1252), (0.06182, 0.02009, -0.1252), (0.06182, 0.02009, 0.1252), (0.03821, -0.05259, -0.1252), (0.03821, -0.05259, 0.1252), (-0.03821, -0.05259, -0.1252), (-0.03821, -0.05259, 0.1252), (-0.06182, 0.02009, -0.1252), (-0.06182, 0.02009, 0.1252)], [], [(0, 1, 3, 2), (2, 3, 5, 4), (4, 5, 7, 6), (3, 1, 9, 7, 5), (6, 7, 9, 8), (8, 9, 1, 0), (0, 2, 4, 6, 8)])
_uv = me_cylinder_006.uv_layers.new(name='UVMap')
_uv.uv.foreach_set('vector', [1.0, 0.5, 1.0, 1.0, 0.8, 1.0, 0.8, 0.5, 0.8, 0.5, 0.8, 1.0, 0.6, 1.0, 0.6, 0.5, 0.6, 0.5, 0.6, 1.0, 0.4, 1.0, 0.4, 0.5, 0.4783, 0.3242, 0.25, 0.49, 0.02175, 0.3242, 0.1089, 0.05584, 0.3911, 0.05584, 0.4, 0.5, 0.4, 1.0, 0.2, 1.0, 0.2, 0.5, 0.2, 0.5, 0.2, 1.0, 2.98e-08, 1.0, 2.98e-08, 0.5, 0.75, 0.49, 0.9783, 0.3242, 0.8911, 0.05584, 0.6089, 0.05584, 0.5217, 0.3242])
me_cylinder_006.materials.append(mat_oxblood_cloth)
me_cylinder_006.update()
me_cylinder_007 = bpy.data.meshes.new('Cylinder.007')
me_cylinder_007.from_pydata([(0.0, 0.05, -0.07089), (0.0, 0.05, 0.07089), (0.04755, 0.01545, -0.07089), (0.04755, 0.01545, 0.07089), (0.02939, -0.04045, -0.07089), (0.02939, -0.04045, 0.07089), (-0.02939, -0.04045, -0.07089), (-0.02939, -0.04045, 0.07089), (-0.04755, 0.01545, -0.07089), (-0.04755, 0.01545, 0.07089)], [], [(0, 1, 3, 2), (2, 3, 5, 4), (4, 5, 7, 6), (3, 1, 9, 7, 5), (6, 7, 9, 8), (8, 9, 1, 0), (0, 2, 4, 6, 8)])
_uv = me_cylinder_007.uv_layers.new(name='UVMap')
_uv.uv.foreach_set('vector', [1.0, 0.5, 1.0, 1.0, 0.8, 1.0, 0.8, 0.5, 0.8, 0.5, 0.8, 1.0, 0.6, 1.0, 0.6, 0.5, 0.6, 0.5, 0.6, 1.0, 0.4, 1.0, 0.4, 0.5, 0.4783, 0.3242, 0.25, 0.49, 0.02175, 0.3242, 0.1089, 0.05584, 0.3911, 0.05584, 0.4, 0.5, 0.4, 1.0, 0.2, 1.0, 0.2, 0.5, 0.2, 0.5, 0.2, 1.0, 2.98e-08, 1.0, 2.98e-08, 0.5, 0.75, 0.49, 0.9783, 0.3242, 0.8911, 0.05584, 0.6089, 0.05584, 0.5217, 0.3242])
me_cylinder_007.materials.append(mat_warm_male_face)
me_cylinder_007.update()
me_icosphere_006 = bpy.data.meshes.new('Icosphere.006')
me_icosphere_006.from_pydata([(0.0, 0.0, -1.0), (0.7236, -0.5257, -0.4472), (-0.2764, -0.8506, -0.4472), (-0.8944, 0.0, -0.4472), (-0.2764, 0.8506, -0.4472), (0.7236, 0.5257, -0.4472), (0.2764, -0.8506, 0.4472), (-0.7236, -0.5257, 0.4472), (-0.7236, 0.5257, 0.4472), (0.2764, 0.8506, 0.4472), (0.8944, 0.0, 0.4472), (0.0, 0.0, 1.0)], [], [(0, 1, 2), (1, 0, 5), (0, 2, 3), (0, 3, 4), (0, 4, 5), (1, 5, 10), (2, 1, 6), (3, 2, 7), (4, 3, 8), (5, 4, 9), (1, 10, 6), (2, 6, 7), (3, 7, 8), (4, 8, 9), (5, 9, 10), (6, 10, 11), (7, 6, 11), (8, 7, 11), (9, 8, 11), (10, 9, 11)])
_uv = me_icosphere_006.uv_layers.new(name='UVMap')
_uv.uv.foreach_set('vector', [0.1818, 0.0, 0.2727, 0.1575, 0.09091, 0.1575, 0.2727, 0.1575, 0.3636, 0.0, 0.4545, 0.1575, 0.9091, 0.0, 1.0, 0.1575, 0.8182, 0.1575, 0.7273, 0.0, 0.8182, 0.1575, 0.6364, 0.1575, 0.5455, 0.0, 0.6364, 0.1575, 0.4545, 0.1575, 0.2727, 0.1575, 0.4545, 0.1575, 0.3636, 0.3149, 0.09091, 0.1575, 0.2727, 0.1575, 0.1818, 0.3149, 0.8182, 0.1575, 1.0, 0.1575, 0.9091, 0.3149, 0.6364, 0.1575, 0.8182, 0.1575, 0.7273, 0.3149, 0.4545, 0.1575, 0.6364, 0.1575, 0.5455, 0.3149, 0.2727, 0.1575, 0.3636, 0.3149, 0.1818, 0.3149, 0.09091, 0.1575, 0.1818, 0.3149, 0.0, 0.3149, 0.8182, 0.1575, 0.9091, 0.3149, 0.7273, 0.3149, 0.6364, 0.1575, 0.7273, 0.3149, 0.5455, 0.3149, 0.4545, 0.1575, 0.5455, 0.3149, 0.3636, 0.3149, 0.1818, 0.3149, 0.3636, 0.3149, 0.2727, 0.4724, 0.0, 0.3149, 0.1818, 0.3149, 0.09091, 0.4724, 0.7273, 0.3149, 0.9091, 0.3149, 0.8182, 0.4724, 0.5455, 0.3149, 0.7273, 0.3149, 0.6364, 0.4724, 0.3636, 0.3149, 0.5455, 0.3149, 0.4545, 0.4724])
me_icosphere_006.materials.append(mat_warm_male_face)
me_icosphere_006.update()
me_cube_006 = bpy.data.meshes.new('Cube.006')
me_cube_006.from_pydata([(-0.5, -0.5, -0.5), (-0.5, -0.5, 0.5), (-0.5, 0.5, -0.5), (-0.5, 0.5, 0.5), (0.5, -0.5, -0.5), (0.5, -0.5, 0.5), (0.5, 0.5, -0.5), (0.5, 0.5, 0.5)], [], [(0, 1, 3, 2), (2, 3, 7, 6), (6, 7, 5, 4), (4, 5, 1, 0), (2, 6, 4, 0), (7, 3, 1, 5)])
_uv = me_cube_006.uv_layers.new(name='UVMap')
_uv.uv.foreach_set('vector', [0.375, 0.0, 0.625, 0.0, 0.625, 0.25, 0.375, 0.25, 0.375, 0.25, 0.625, 0.25, 0.625, 0.5, 0.375, 0.5, 0.375, 0.5, 0.625, 0.5, 0.625, 0.75, 0.375, 0.75, 0.375, 0.75, 0.625, 0.75, 0.625, 1.0, 0.375, 1.0, 0.125, 0.5, 0.375, 0.5, 0.375, 0.75, 0.125, 0.75, 0.625, 0.5, 0.875, 0.5, 0.875, 0.75, 0.625, 0.75])
me_cube_006.materials.append(mat_pale_steel)
me_cube_006.update()
me_cube_007 = bpy.data.meshes.new('Cube.007')
me_cube_007.from_pydata([(-0.5, -0.5, -0.5), (-0.5, -0.5, 0.5), (-0.5, 0.5, -0.5), (-0.5, 0.5, 0.5), (0.5, -0.5, -0.5), (0.5, -0.5, 0.5), (0.5, 0.5, -0.5), (0.5, 0.5, 0.5)], [], [(0, 1, 3, 2), (2, 3, 7, 6), (6, 7, 5, 4), (4, 5, 1, 0), (2, 6, 4, 0), (7, 3, 1, 5)])
_uv = me_cube_007.uv_layers.new(name='UVMap')
_uv.uv.foreach_set('vector', [0.375, 0.0, 0.625, 0.0, 0.625, 0.25, 0.375, 0.25, 0.375, 0.25, 0.625, 0.25, 0.625, 0.5, 0.375, 0.5, 0.375, 0.5, 0.625, 0.5, 0.625, 0.75, 0.375, 0.75, 0.375, 0.75, 0.625, 0.75, 0.625, 1.0, 0.375, 1.0, 0.125, 0.5, 0.375, 0.5, 0.375, 0.75, 0.125, 0.75, 0.625, 0.5, 0.875, 0.5, 0.875, 0.75, 0.625, 0.75])
me_cube_007.materials.append(mat_lantern_brass)
me_cube_007.update()
me_cube_008 = bpy.data.meshes.new('Cube.008')
me_cube_008.from_pydata([(-0.5, -0.5, -0.5), (-0.5, -0.5, 0.5), (-0.5, 0.5, -0.5), (-0.5, 0.5, 0.5), (0.5, -0.5, -0.5), (0.5, -0.5, 0.5), (0.5, 0.5, -0.5), (0.5, 0.5, 0.5)], [], [(0, 1, 3, 2), (2, 3, 7, 6), (6, 7, 5, 4), (4, 5, 1, 0), (2, 6, 4, 0), (7, 3, 1, 5)])
_uv = me_cube_008.uv_layers.new(name='UVMap')
_uv.uv.foreach_set('vector', [0.375, 0.0, 0.625, 0.0, 0.625, 0.25, 0.375, 0.25, 0.375, 0.25, 0.625, 0.25, 0.625, 0.5, 0.375, 0.5, 0.375, 0.5, 0.625, 0.5, 0.625, 0.75, 0.375, 0.75, 0.375, 0.75, 0.625, 0.75, 0.625, 1.0, 0.375, 1.0, 0.125, 0.5, 0.375, 0.5, 0.375, 0.75, 0.125, 0.75, 0.625, 0.5, 0.875, 0.5, 0.875, 0.75, 0.625, 0.75])
me_cube_008.materials.append(mat_ink_leather)
me_cube_008.update()
me_cube_009 = bpy.data.meshes.new('Cube.009')
me_cube_009.from_pydata([(-0.5, -0.5, -0.5), (-0.5, -0.5, 0.5), (-0.5, 0.5, -0.5), (-0.5, 0.5, 0.5), (0.5, -0.5, -0.5), (0.5, -0.5, 0.5), (0.5, 0.5, -0.5), (0.5, 0.5, 0.5)], [], [(0, 1, 3, 2), (2, 3, 7, 6), (6, 7, 5, 4), (4, 5, 1, 0), (2, 6, 4, 0), (7, 3, 1, 5)])
_uv = me_cube_009.uv_layers.new(name='UVMap')
_uv.uv.foreach_set('vector', [0.375, 0.0, 0.625, 0.0, 0.625, 0.25, 0.375, 0.25, 0.375, 0.25, 0.625, 0.25, 0.625, 0.5, 0.375, 0.5, 0.375, 0.5, 0.625, 0.5, 0.625, 0.75, 0.375, 0.75, 0.375, 0.75, 0.625, 0.75, 0.625, 1.0, 0.375, 1.0, 0.125, 0.5, 0.375, 0.5, 0.375, 0.75, 0.125, 0.75, 0.625, 0.5, 0.875, 0.5, 0.875, 0.75, 0.625, 0.75])
me_cube_009.materials.append(mat_lantern_brass)
me_cube_009.update()
me_cube_010 = bpy.data.meshes.new('Cube.010')
me_cube_010.from_pydata([(-0.5, -0.5, -0.5), (-0.5, -0.5, 0.5), (-0.5, 0.5, -0.5), (-0.5, 0.5, 0.5), (0.5, -0.5, -0.5), (0.5, -0.5, 0.5), (0.5, 0.5, -0.5), (0.5, 0.5, 0.5)], [], [(0, 1, 3, 2), (2, 3, 7, 6), (6, 7, 5, 4), (4, 5, 1, 0), (2, 6, 4, 0), (7, 3, 1, 5)])
_uv = me_cube_010.uv_layers.new(name='UVMap')
_uv.uv.foreach_set('vector', [0.375, 0.0, 0.625, 0.0, 0.625, 0.25, 0.375, 0.25, 0.375, 0.25, 0.625, 0.25, 0.625, 0.5, 0.375, 0.5, 0.375, 0.5, 0.625, 0.5, 0.625, 0.75, 0.375, 0.75, 0.375, 0.75, 0.625, 0.75, 0.625, 1.0, 0.375, 1.0, 0.125, 0.5, 0.375, 0.5, 0.375, 0.75, 0.125, 0.75, 0.625, 0.5, 0.875, 0.5, 0.875, 0.75, 0.625, 0.75])
me_cube_010.materials.append(mat_warm_flame)
me_cube_010.update()
me_cube_011 = bpy.data.meshes.new('Cube.011')
me_cube_011.from_pydata([(-0.5, -0.5, -0.5), (-0.5, -0.5, 0.5), (-0.5, 0.5, -0.5), (-0.5, 0.5, 0.5), (0.5, -0.5, -0.5), (0.5, -0.5, 0.5), (0.5, 0.5, -0.5), (0.5, 0.5, 0.5)], [], [(0, 1, 3, 2), (2, 3, 7, 6), (6, 7, 5, 4), (4, 5, 1, 0), (2, 6, 4, 0), (7, 3, 1, 5)])
_uv = me_cube_011.uv_layers.new(name='UVMap')
_uv.uv.foreach_set('vector', [0.375, 0.0, 0.625, 0.0, 0.625, 0.25, 0.375, 0.25, 0.375, 0.25, 0.625, 0.25, 0.625, 0.5, 0.375, 0.5, 0.375, 0.5, 0.625, 0.5, 0.625, 0.75, 0.375, 0.75, 0.375, 0.75, 0.625, 0.75, 0.625, 1.0, 0.375, 1.0, 0.125, 0.5, 0.375, 0.5, 0.375, 0.75, 0.125, 0.75, 0.625, 0.5, 0.875, 0.5, 0.875, 0.75, 0.625, 0.75])
me_cube_011.materials.append(mat_ink_leather)
me_cube_011.update()
me_cube_012 = bpy.data.meshes.new('Cube.012')
me_cube_012.from_pydata([(-0.5, -0.5, -0.5), (-0.5, -0.5, 0.5), (-0.5, 0.5, -0.5), (-0.5, 0.5, 0.5), (0.5, -0.5, -0.5), (0.5, -0.5, 0.5), (0.5, 0.5, -0.5), (0.5, 0.5, 0.5)], [], [(0, 1, 3, 2), (2, 3, 7, 6), (6, 7, 5, 4), (4, 5, 1, 0), (2, 6, 4, 0), (7, 3, 1, 5)])
_uv = me_cube_012.uv_layers.new(name='UVMap')
_uv.uv.foreach_set('vector', [0.375, 0.0, 0.625, 0.0, 0.625, 0.25, 0.375, 0.25, 0.375, 0.25, 0.625, 0.25, 0.625, 0.5, 0.375, 0.5, 0.375, 0.5, 0.625, 0.5, 0.625, 0.75, 0.375, 0.75, 0.375, 0.75, 0.625, 0.75, 0.625, 1.0, 0.375, 1.0, 0.125, 0.5, 0.375, 0.5, 0.375, 0.75, 0.125, 0.75, 0.625, 0.5, 0.875, 0.5, 0.875, 0.75, 0.625, 0.75])
me_cube_012.materials.append(mat_lantern_brass)
me_cube_012.update()

# ---- objects
ob_knight_ground_root = bpy.data.objects.new('KNIGHT_ground_root', None)
ob_sword_right_grip = bpy.data.objects.new('sword_RIGHT_grip', None)
ob_lantern_left_socket = bpy.data.objects.new('lantern_LEFT_socket', None)
ob_slender_coat = bpy.data.objects.new('slender_coat', me_icosphere)
ob_belt = bpy.data.objects.new('belt', me_cube_001)
ob_male_face = bpy.data.objects.new('male_face', me_icosphere_001)
ob_cropped_hair = bpy.data.objects.new('cropped_hair', me_icosphere_002)
ob_nose = bpy.data.objects.new('nose', me_icosphere_003)
ob_single_small_brass_shoulder = bpy.data.objects.new('single_small_brass_shoulder', me_icosphere_004)
ob_coattail_left = bpy.data.objects.new('coattail_left', me_cube_002)
ob_coattail_right = bpy.data.objects.new('coattail_right', me_cube_003)
ob_thigh__1 = bpy.data.objects.new('thigh_-1', me_cylinder)
ob_shin__1 = bpy.data.objects.new('shin_-1', me_cylinder_001)
ob_boot__1 = bpy.data.objects.new('boot_-1', me_cube_004)
ob_thigh_1 = bpy.data.objects.new('thigh_1', me_cylinder_002)
ob_shin_1 = bpy.data.objects.new('shin_1', me_cylinder_003)
ob_boot_1 = bpy.data.objects.new('boot_1', me_cube_005)
ob_upper_arm__1 = bpy.data.objects.new('upper_arm_-1', me_cylinder_004)
ob_forearm__1 = bpy.data.objects.new('forearm_-1', me_cylinder_005)
ob_hand__1 = bpy.data.objects.new('hand_-1', me_icosphere_005)
ob_upper_arm_1 = bpy.data.objects.new('upper_arm_1', me_cylinder_006)
ob_forearm_1 = bpy.data.objects.new('forearm_1', me_cylinder_007)
ob_hand_1 = bpy.data.objects.new('hand_1', me_icosphere_006)
ob_sword_blade = bpy.data.objects.new('sword_blade', me_cube_006)
ob_sword_guard = bpy.data.objects.new('sword_guard', me_cube_007)
ob_sword_grip = bpy.data.objects.new('sword_grip', me_cube_008)
ob_lantern_case = bpy.data.objects.new('lantern_case', me_cube_009)
ob_lantern_flame = bpy.data.objects.new('lantern_flame', me_cube_010)
ob_lantern_top = bpy.data.objects.new('lantern_top', me_cube_011)
ob_lantern_handle = bpy.data.objects.new('lantern_handle', me_cube_012)
ob_canonical_camera_v1 = bpy.data.objects.new('CANONICAL_camera_v1', cam_camera_001)
ob_key = bpy.data.objects.new('key', light_area)
ob_fill = bpy.data.objects.new('fill', light_area_001)

# ---- transforms, parenting, visibility, modifiers, constraints
ob_knight_ground_root.location = (0.0, 0.0, 0.0)
ob_knight_ground_root.rotation_euler = (0.0, 0.0, 0.7854)
ob_sword_right_grip.parent = ob_knight_ground_root
ob_sword_right_grip.location = (0.31, -0.1, 1.0)
ob_sword_right_grip.rotation_euler = (-0.3491, -0.3491, 0.0)
ob_lantern_left_socket.parent = ob_knight_ground_root
ob_lantern_left_socket.location = (-0.31, -0.1, 1.0)
ob_slender_coat.parent = ob_knight_ground_root
ob_slender_coat.location = (0.0, 0.0, 1.11)
ob_slender_coat.scale = (0.235, 0.14, 0.35)
ob_belt.parent = ob_knight_ground_root
ob_belt.location = (0.0, 0.0, 0.94)
ob_belt.scale = (0.39, 0.27, 0.065)
ob_male_face.parent = ob_knight_ground_root
ob_male_face.location = (0.0, -0.025, 1.62)
ob_male_face.scale = (0.117, 0.112, 0.17)
ob_cropped_hair.parent = ob_knight_ground_root
ob_cropped_hair.location = (0.0, 0.015, 1.72)
ob_cropped_hair.scale = (0.125, 0.11, 0.09)
ob_nose.parent = ob_knight_ground_root
ob_nose.location = (0.0, -0.124, 1.62)
ob_nose.scale = (0.04, 0.04, 0.033)
ob_single_small_brass_shoulder.parent = ob_knight_ground_root
ob_single_small_brass_shoulder.location = (0.23, 0.0, 1.34)
ob_single_small_brass_shoulder.scale = (0.11, 0.105, 0.09)
ob_coattail_left.parent = ob_knight_ground_root
ob_coattail_left.location = (-0.105, 0.1, 0.82)
ob_coattail_left.scale = (0.17, 0.06, 0.34)
ob_coattail_right.parent = ob_knight_ground_root
ob_coattail_right.location = (0.105, 0.1, 0.82)
ob_coattail_right.scale = (0.17, 0.06, 0.34)
ob_thigh__1.parent = ob_knight_ground_root
ob_thigh__1.location = (-0.12, 0.04803, 0.6259)
ob_thigh__1.rotation_euler = (-0.2425, 3.142, 1.466e-07)
ob_thigh__1.scale = (1.0, 1.0, 1.081)
ob_shin__1.parent = ob_knight_ground_root
ob_shin__1.location = (-0.12, 0.228, 0.2684)
ob_shin__1.rotation_euler = (-0.6795, 3.142, 1.175e-07)
ob_shin__1.scale = (1.0, 1.0, 1.024)
ob_boot__1.parent = ob_knight_ground_root
ob_boot__1.location = (-0.12, 0.305, 0.065)
ob_boot__1.scale = (0.145, 0.24, 0.13)
ob_thigh_1.parent = ob_knight_ground_root
ob_thigh_1.location = (0.12, -0.1274, 0.6658)
ob_thigh_1.rotation_euler = (2.451, -0.0, 0.0)
ob_thigh_1.scale = (1.0, 1.0, 1.081)
ob_shin_1.parent = ob_knight_ground_root
ob_shin_1.location = (0.12, -0.3074, 0.3083)
ob_shin_1.rotation_euler = (2.888, -0.0, 0.0)
ob_shin_1.scale = (1.0, 1.0, 1.024)
ob_boot_1.parent = ob_knight_ground_root
ob_boot_1.location = (0.12, -0.415, 0.065)
ob_boot_1.scale = (0.145, 0.24, 0.13)
ob_upper_arm__1.parent = ob_knight_ground_root
ob_upper_arm__1.location = (-0.3487, 0.01674, 1.249)
ob_upper_arm__1.rotation_euler = (2.123, 7.535e-08, -1.717)
ob_upper_arm__1.scale = (1.0, 1.0, 1.078)
ob_forearm__1.parent = ob_knight_ground_root
ob_forearm__1.location = (-0.3862, -0.03326, 1.089)
ob_forearm__1.rotation_euler = (2.293, -1.784e-07, 0.8517)
ob_forearm__1.scale = (1.0, 1.0, 1.904)
ob_hand__1.parent = ob_knight_ground_root
ob_hand__1.location = (-0.31, -0.1, 1.0)
ob_hand__1.scale = (0.06, 0.05, 0.06)
ob_upper_arm_1.parent = ob_knight_ground_root
ob_upper_arm_1.location = (0.3487, 0.01674, 1.249)
ob_upper_arm_1.rotation_euler = (2.123, -7.535e-08, 1.717)
ob_upper_arm_1.scale = (1.0, 1.0, 1.078)
ob_forearm_1.parent = ob_knight_ground_root
ob_forearm_1.location = (0.3862, -0.03326, 1.089)
ob_forearm_1.rotation_euler = (2.293, 1.784e-07, -0.8517)
ob_forearm_1.scale = (1.0, 1.0, 1.904)
ob_hand_1.parent = ob_knight_ground_root
ob_hand_1.location = (0.31, -0.1, 1.0)
ob_hand_1.scale = (0.06, 0.05, 0.06)
ob_sword_blade.parent = ob_sword_right_grip
ob_sword_blade.location = (0.0, 0.0, 0.4)
ob_sword_blade.scale = (0.065, 0.025, 0.74)
ob_sword_guard.parent = ob_sword_right_grip
ob_sword_guard.location = (0.0, 0.0, 0.025)
ob_sword_guard.scale = (0.22, 0.045, 0.04)
ob_sword_grip.parent = ob_sword_right_grip
ob_sword_grip.location = (0.0, 0.0, -0.05)
ob_sword_grip.scale = (0.035, 0.035, 0.15)
ob_lantern_case.parent = ob_lantern_left_socket
ob_lantern_case.location = (0.0, 0.0, -0.14)
ob_lantern_case.scale = (0.17, 0.12, 0.21)
ob_lantern_flame.parent = ob_lantern_left_socket
ob_lantern_flame.location = (0.0, -0.066, -0.14)
ob_lantern_flame.scale = (0.09, 0.012, 0.13)
ob_lantern_top.parent = ob_lantern_left_socket
ob_lantern_top.location = (0.0, 0.0, -0.02)
ob_lantern_top.scale = (0.22, 0.16, 0.035)
ob_lantern_handle.parent = ob_lantern_left_socket
ob_lantern_handle.location = (0.0, 0.0, 0.035)
ob_lantern_handle.scale = (0.08, 0.035, 0.08)
ob_canonical_camera_v1.location = (5.493, -5.493, 6.335)
ob_canonical_camera_v1.rotation_euler = (0.9553, -1.176e-07, 0.7854)
ob_key.location = (3.0, -4.0, 6.0)
ob_key.rotation_euler = (0.6947, 4.874e-08, 0.6435)
ob_fill.location = (-3.0, -1.0, 4.0)
ob_fill.rotation_euler = (0.669, -7.499e-08, -1.249)

# ---- collection membership
scene.collection.objects.link(ob_knight_ground_root)
scene.collection.objects.link(ob_sword_right_grip)
scene.collection.objects.link(ob_lantern_left_socket)
col_collection.objects.link(ob_slender_coat)
col_collection.objects.link(ob_belt)
col_collection.objects.link(ob_male_face)
col_collection.objects.link(ob_cropped_hair)
col_collection.objects.link(ob_nose)
col_collection.objects.link(ob_single_small_brass_shoulder)
col_collection.objects.link(ob_coattail_left)
col_collection.objects.link(ob_coattail_right)
col_collection.objects.link(ob_thigh__1)
col_collection.objects.link(ob_shin__1)
col_collection.objects.link(ob_boot__1)
col_collection.objects.link(ob_thigh_1)
col_collection.objects.link(ob_shin_1)
col_collection.objects.link(ob_boot_1)
col_collection.objects.link(ob_upper_arm__1)
col_collection.objects.link(ob_forearm__1)
col_collection.objects.link(ob_hand__1)
col_collection.objects.link(ob_upper_arm_1)
col_collection.objects.link(ob_forearm_1)
col_collection.objects.link(ob_hand_1)
col_collection.objects.link(ob_sword_blade)
col_collection.objects.link(ob_sword_guard)
col_collection.objects.link(ob_sword_grip)
col_collection.objects.link(ob_lantern_case)
col_collection.objects.link(ob_lantern_flame)
col_collection.objects.link(ob_lantern_top)
col_collection.objects.link(ob_lantern_handle)
col_collection.objects.link(ob_canonical_camera_v1)
col_collection.objects.link(ob_key)
col_collection.objects.link(ob_fill)

# ---- scene / render settings (as saved in the file)
scene.camera = ob_canonical_camera_v1
scene.frame_start = 1; scene.frame_end = 148; scene.frame_set(1)
scene.render.engine = 'BLENDER_EEVEE_NEXT'
scene.render.resolution_x = 384
scene.render.resolution_y = 432
scene.render.fps = 60
scene.render.film_transparent = True
scene.render.bake_bias = 0.0
scene.render.bake_samples = 0
scene.render.compositor_device = 'GPU'
scene.eevee.use_volume_custom_range = False
scene.eevee.fast_gi_thickness_near = 0.1
scene.eevee.fast_gi_thickness_far = 0.0
scene.eevee.ray_tracing_options.screen_trace_thickness = 0.1
scene.view_settings.view_transform = 'Standard'
bpy.context.view_layer.update()
